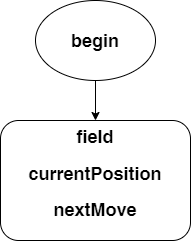

The diagram above was exported from draw.io. Its source (the exported page's mxGraphModel, read from the mxfile embedded in the PNG):
<mxGraphModel dx="1118" dy="490" grid="1" gridSize="10" guides="1" tooltips="1" connect="1" arrows="1" fold="1" page="1" pageScale="1" pageWidth="827" pageHeight="1169" math="0" shadow="0">
  <root>
    <mxCell id="0" />
    <mxCell id="1" parent="0" />
    <mxCell id="4" style="edgeStyle=none;html=1;entryX=0.5;entryY=0;entryDx=0;entryDy=0;" edge="1" parent="1" source="2" target="3">
      <mxGeometry relative="1" as="geometry" />
    </mxCell>
    <mxCell id="2" value="&lt;h2&gt;begin&lt;/h2&gt;" style="ellipse;whiteSpace=wrap;html=1;" vertex="1" parent="1">
      <mxGeometry x="400" y="20" width="120" height="80" as="geometry" />
    </mxCell>
    <mxCell id="3" value="&lt;h2&gt;field&lt;/h2&gt;&lt;h2&gt;currentPosition&lt;/h2&gt;&lt;h2&gt;nextMove&lt;/h2&gt;&lt;div&gt;&lt;br&gt;&lt;/div&gt;" style="rounded=1;whiteSpace=wrap;html=1;" vertex="1" parent="1">
      <mxGeometry x="365" y="140" width="190" height="120" as="geometry" />
    </mxCell>
  </root>
</mxGraphModel>